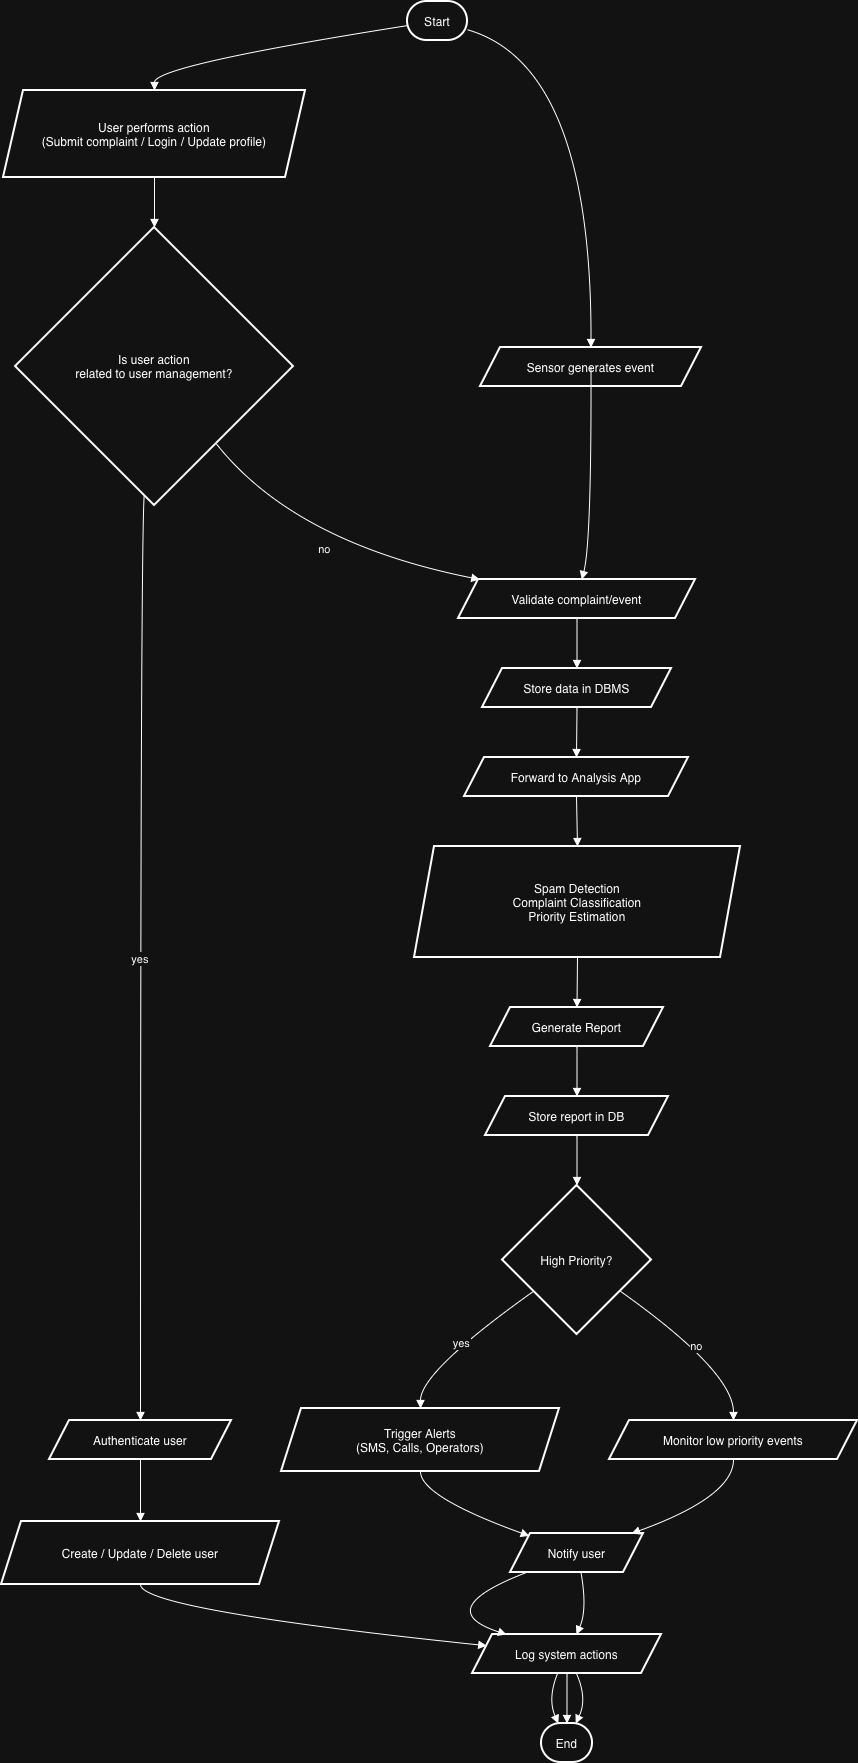

The diagram above was exported from draw.io. Its source (the exported page's mxGraphModel, read from the mxfile embedded in the PNG):
<mxGraphModel dx="946" dy="652" grid="1" gridSize="10" guides="1" tooltips="1" connect="1" arrows="1" fold="1" page="0" pageScale="1" pageWidth="1100" pageHeight="850" math="0" shadow="0">
  <root>
    <mxCell id="0" />
    <mxCell id="1" parent="0" />
    <mxCell id="sfYamr4yucAHC_Td6cnx-42" parent="1" style="rounded=1;whiteSpace=wrap;arcSize=50;strokeWidth=2;" value="Start" vertex="1">
      <mxGeometry height="39" width="60" x="426" y="20" as="geometry" />
    </mxCell>
    <mxCell id="sfYamr4yucAHC_Td6cnx-43" parent="1" style="shape=parallelogram;perimeter=parallelogramPerimeter;fixedSize=1;strokeWidth=2;whiteSpace=wrap;" value="User performs action&#10;(Submit complaint / Login / Update profile)" vertex="1">
      <mxGeometry height="87" width="302" x="22" y="109" as="geometry" />
    </mxCell>
    <mxCell id="sfYamr4yucAHC_Td6cnx-44" parent="1" style="shape=parallelogram;perimeter=parallelogramPerimeter;fixedSize=1;strokeWidth=2;whiteSpace=wrap;" value="Sensor generates event" vertex="1">
      <mxGeometry height="39" width="221" x="499" y="366" as="geometry" />
    </mxCell>
    <mxCell id="sfYamr4yucAHC_Td6cnx-45" parent="1" style="rhombus;strokeWidth=2;whiteSpace=wrap;" value="Is user action&#10;related to user management?" vertex="1">
      <mxGeometry height="278" width="278" x="34" y="246" as="geometry" />
    </mxCell>
    <mxCell id="sfYamr4yucAHC_Td6cnx-46" parent="1" style="shape=parallelogram;perimeter=parallelogramPerimeter;fixedSize=1;strokeWidth=2;whiteSpace=wrap;" value="Authenticate user" vertex="1">
      <mxGeometry height="39" width="182" x="68" y="1439" as="geometry" />
    </mxCell>
    <mxCell id="sfYamr4yucAHC_Td6cnx-47" parent="1" style="shape=parallelogram;perimeter=parallelogramPerimeter;fixedSize=1;strokeWidth=2;whiteSpace=wrap;" value="Create / Update / Delete user" vertex="1">
      <mxGeometry height="63" width="278" x="20" y="1540" as="geometry" />
    </mxCell>
    <mxCell id="sfYamr4yucAHC_Td6cnx-48" parent="1" style="shape=parallelogram;perimeter=parallelogramPerimeter;fixedSize=1;strokeWidth=2;whiteSpace=wrap;" value="Validate complaint/event" vertex="1">
      <mxGeometry height="39" width="237" x="477" y="598" as="geometry" />
    </mxCell>
    <mxCell id="sfYamr4yucAHC_Td6cnx-49" parent="1" style="shape=parallelogram;perimeter=parallelogramPerimeter;fixedSize=1;strokeWidth=2;whiteSpace=wrap;" value="Store data in DBMS" vertex="1">
      <mxGeometry height="39" width="189" x="501" y="687" as="geometry" />
    </mxCell>
    <mxCell id="sfYamr4yucAHC_Td6cnx-50" parent="1" style="shape=parallelogram;perimeter=parallelogramPerimeter;fixedSize=1;strokeWidth=2;whiteSpace=wrap;" value="Forward to Analysis App" vertex="1">
      <mxGeometry height="39" width="224" x="483" y="776" as="geometry" />
    </mxCell>
    <mxCell id="sfYamr4yucAHC_Td6cnx-51" parent="1" style="shape=parallelogram;perimeter=parallelogramPerimeter;fixedSize=1;strokeWidth=2;whiteSpace=wrap;" value="Spam Detection&#10;Complaint Classification&#10;Priority Estimation" vertex="1">
      <mxGeometry height="111" width="326" x="433" y="865" as="geometry" />
    </mxCell>
    <mxCell id="sfYamr4yucAHC_Td6cnx-52" parent="1" style="shape=parallelogram;perimeter=parallelogramPerimeter;fixedSize=1;strokeWidth=2;whiteSpace=wrap;" value="Generate Report" vertex="1">
      <mxGeometry height="39" width="173" x="509" y="1026" as="geometry" />
    </mxCell>
    <mxCell id="sfYamr4yucAHC_Td6cnx-53" parent="1" style="shape=parallelogram;perimeter=parallelogramPerimeter;fixedSize=1;strokeWidth=2;whiteSpace=wrap;" value="Store report in DB" vertex="1">
      <mxGeometry height="39" width="183" x="504" y="1115" as="geometry" />
    </mxCell>
    <mxCell id="sfYamr4yucAHC_Td6cnx-54" parent="1" style="rhombus;strokeWidth=2;whiteSpace=wrap;" value="High Priority?" vertex="1">
      <mxGeometry height="149" width="149" x="521" y="1204" as="geometry" />
    </mxCell>
    <mxCell id="sfYamr4yucAHC_Td6cnx-55" parent="1" style="shape=parallelogram;perimeter=parallelogramPerimeter;fixedSize=1;strokeWidth=2;whiteSpace=wrap;" value="Trigger Alerts&#10;(SMS, Calls, Operators)" vertex="1">
      <mxGeometry height="63" width="278" x="300" y="1427" as="geometry" />
    </mxCell>
    <mxCell id="sfYamr4yucAHC_Td6cnx-56" parent="1" style="shape=parallelogram;perimeter=parallelogramPerimeter;fixedSize=1;strokeWidth=2;whiteSpace=wrap;" value="Notify user" vertex="1">
      <mxGeometry height="39" width="133" x="529" y="1552" as="geometry" />
    </mxCell>
    <mxCell id="sfYamr4yucAHC_Td6cnx-57" parent="1" style="shape=parallelogram;perimeter=parallelogramPerimeter;fixedSize=1;strokeWidth=2;whiteSpace=wrap;" value="Monitor low priority events" vertex="1">
      <mxGeometry height="39" width="248" x="628" y="1439" as="geometry" />
    </mxCell>
    <mxCell id="sfYamr4yucAHC_Td6cnx-58" parent="1" style="shape=parallelogram;perimeter=parallelogramPerimeter;fixedSize=1;strokeWidth=2;whiteSpace=wrap;" value="Log system actions" vertex="1">
      <mxGeometry height="39" width="189" x="491" y="1653" as="geometry" />
    </mxCell>
    <mxCell id="sfYamr4yucAHC_Td6cnx-59" parent="1" style="rounded=1;whiteSpace=wrap;arcSize=50;strokeWidth=2;" value="End" vertex="1">
      <mxGeometry height="39" width="51" x="560" y="1742" as="geometry" />
    </mxCell>
    <mxCell id="sfYamr4yucAHC_Td6cnx-60" edge="1" parent="1" source="sfYamr4yucAHC_Td6cnx-42" style="curved=1;startArrow=none;endArrow=block;exitX=-0.01;exitY=0.62;entryX=0.5;entryY=0;rounded=0;" target="sfYamr4yucAHC_Td6cnx-43" value="">
      <mxGeometry relative="1" as="geometry">
        <Array as="points">
          <mxPoint x="173" y="84" />
        </Array>
      </mxGeometry>
    </mxCell>
    <mxCell id="sfYamr4yucAHC_Td6cnx-61" edge="1" parent="1" source="sfYamr4yucAHC_Td6cnx-42" style="curved=1;startArrow=none;endArrow=block;exitX=0.99;exitY=0.72;entryX=0.5;entryY=-0.01;rounded=0;" target="sfYamr4yucAHC_Td6cnx-44" value="">
      <mxGeometry relative="1" as="geometry">
        <Array as="points">
          <mxPoint x="610" y="84" />
        </Array>
      </mxGeometry>
    </mxCell>
    <mxCell id="sfYamr4yucAHC_Td6cnx-62" edge="1" parent="1" source="sfYamr4yucAHC_Td6cnx-43" style="curved=1;startArrow=none;endArrow=block;exitX=0.5;exitY=1;entryX=0.5;entryY=0;rounded=0;" target="sfYamr4yucAHC_Td6cnx-45" value="">
      <mxGeometry relative="1" as="geometry">
        <Array as="points" />
      </mxGeometry>
    </mxCell>
    <mxCell id="sfYamr4yucAHC_Td6cnx-63" edge="1" parent="1" source="sfYamr4yucAHC_Td6cnx-45" style="curved=1;startArrow=none;endArrow=block;exitX=0.46;exitY=1;entryX=0.5;entryY=0;rounded=0;" target="sfYamr4yucAHC_Td6cnx-46" value="yes">
      <mxGeometry relative="1" as="geometry">
        <Array as="points">
          <mxPoint x="159" y="561" />
        </Array>
      </mxGeometry>
    </mxCell>
    <mxCell id="sfYamr4yucAHC_Td6cnx-64" edge="1" parent="1" source="sfYamr4yucAHC_Td6cnx-46" style="curved=1;startArrow=none;endArrow=block;exitX=0.5;exitY=1;entryX=0.5;entryY=0;rounded=0;" target="sfYamr4yucAHC_Td6cnx-47" value="">
      <mxGeometry relative="1" as="geometry">
        <Array as="points" />
      </mxGeometry>
    </mxCell>
    <mxCell id="sfYamr4yucAHC_Td6cnx-65" edge="1" parent="1" source="sfYamr4yucAHC_Td6cnx-47" style="curved=1;startArrow=none;endArrow=block;exitX=0.5;exitY=1;entryX=0;entryY=0.25;rounded=0;" target="sfYamr4yucAHC_Td6cnx-58" value="">
      <mxGeometry relative="1" as="geometry">
        <Array as="points">
          <mxPoint x="159" y="1628" />
        </Array>
      </mxGeometry>
    </mxCell>
    <mxCell id="sfYamr4yucAHC_Td6cnx-66" edge="1" parent="1" source="sfYamr4yucAHC_Td6cnx-58" style="curved=1;startArrow=none;endArrow=block;exitX=0.45;exitY=1;entryX=0.33;entryY=0;rounded=0;" target="sfYamr4yucAHC_Td6cnx-59" value="">
      <mxGeometry relative="1" as="geometry">
        <Array as="points">
          <mxPoint x="566" y="1717" />
        </Array>
      </mxGeometry>
    </mxCell>
    <mxCell id="sfYamr4yucAHC_Td6cnx-67" edge="1" parent="1" source="sfYamr4yucAHC_Td6cnx-45" style="curved=1;startArrow=none;endArrow=block;exitX=0.9;exitY=1;entryX=0.09;entryY=0;rounded=0;" target="sfYamr4yucAHC_Td6cnx-48" value="no">
      <mxGeometry relative="1" as="geometry">
        <Array as="points">
          <mxPoint x="313" y="561" />
        </Array>
      </mxGeometry>
    </mxCell>
    <mxCell id="sfYamr4yucAHC_Td6cnx-68" edge="1" parent="1" source="sfYamr4yucAHC_Td6cnx-44" style="curved=1;startArrow=none;endArrow=block;exitX=0.5;exitY=0.99;entryX=0.52;entryY=0;rounded=0;" target="sfYamr4yucAHC_Td6cnx-48" value="">
      <mxGeometry relative="1" as="geometry">
        <Array as="points">
          <mxPoint x="610" y="561" />
        </Array>
      </mxGeometry>
    </mxCell>
    <mxCell id="sfYamr4yucAHC_Td6cnx-69" edge="1" parent="1" source="sfYamr4yucAHC_Td6cnx-48" style="curved=1;startArrow=none;endArrow=block;exitX=0.5;exitY=1;entryX=0.5;entryY=0;rounded=0;" target="sfYamr4yucAHC_Td6cnx-49" value="">
      <mxGeometry relative="1" as="geometry">
        <Array as="points" />
      </mxGeometry>
    </mxCell>
    <mxCell id="sfYamr4yucAHC_Td6cnx-70" edge="1" parent="1" source="sfYamr4yucAHC_Td6cnx-49" style="curved=1;startArrow=none;endArrow=block;exitX=0.5;exitY=1;entryX=0.5;entryY=0;rounded=0;" target="sfYamr4yucAHC_Td6cnx-50" value="">
      <mxGeometry relative="1" as="geometry">
        <Array as="points" />
      </mxGeometry>
    </mxCell>
    <mxCell id="sfYamr4yucAHC_Td6cnx-71" edge="1" parent="1" source="sfYamr4yucAHC_Td6cnx-50" style="curved=1;startArrow=none;endArrow=block;exitX=0.5;exitY=1;entryX=0.5;entryY=0;rounded=0;" target="sfYamr4yucAHC_Td6cnx-51" value="">
      <mxGeometry relative="1" as="geometry">
        <Array as="points" />
      </mxGeometry>
    </mxCell>
    <mxCell id="sfYamr4yucAHC_Td6cnx-72" edge="1" parent="1" source="sfYamr4yucAHC_Td6cnx-51" style="curved=1;startArrow=none;endArrow=block;exitX=0.5;exitY=1;entryX=0.5;entryY=0;rounded=0;" target="sfYamr4yucAHC_Td6cnx-52" value="">
      <mxGeometry relative="1" as="geometry">
        <Array as="points" />
      </mxGeometry>
    </mxCell>
    <mxCell id="sfYamr4yucAHC_Td6cnx-73" edge="1" parent="1" source="sfYamr4yucAHC_Td6cnx-52" style="curved=1;startArrow=none;endArrow=block;exitX=0.5;exitY=1;entryX=0.5;entryY=0;rounded=0;" target="sfYamr4yucAHC_Td6cnx-53" value="">
      <mxGeometry relative="1" as="geometry">
        <Array as="points" />
      </mxGeometry>
    </mxCell>
    <mxCell id="sfYamr4yucAHC_Td6cnx-74" edge="1" parent="1" source="sfYamr4yucAHC_Td6cnx-53" style="curved=1;startArrow=none;endArrow=block;exitX=0.5;exitY=1;entryX=0.5;entryY=0;rounded=0;" target="sfYamr4yucAHC_Td6cnx-54" value="">
      <mxGeometry relative="1" as="geometry">
        <Array as="points" />
      </mxGeometry>
    </mxCell>
    <mxCell id="sfYamr4yucAHC_Td6cnx-75" edge="1" parent="1" source="sfYamr4yucAHC_Td6cnx-54" style="curved=1;startArrow=none;endArrow=block;exitX=0;exitY=0.86;entryX=0.5;entryY=0;rounded=0;" target="sfYamr4yucAHC_Td6cnx-55" value="yes">
      <mxGeometry relative="1" as="geometry">
        <Array as="points">
          <mxPoint x="439" y="1390" />
        </Array>
      </mxGeometry>
    </mxCell>
    <mxCell id="sfYamr4yucAHC_Td6cnx-76" edge="1" parent="1" source="sfYamr4yucAHC_Td6cnx-55" style="curved=1;startArrow=none;endArrow=block;exitX=0.5;exitY=1;entryX=0.09;entryY=0;rounded=0;" target="sfYamr4yucAHC_Td6cnx-56" value="">
      <mxGeometry relative="1" as="geometry">
        <Array as="points">
          <mxPoint x="439" y="1515" />
        </Array>
      </mxGeometry>
    </mxCell>
    <mxCell id="sfYamr4yucAHC_Td6cnx-77" edge="1" parent="1" source="sfYamr4yucAHC_Td6cnx-56" style="curved=1;startArrow=none;endArrow=block;exitX=0.12;exitY=1;entryX=0.18;entryY=0;rounded=0;" target="sfYamr4yucAHC_Td6cnx-58" value="">
      <mxGeometry relative="1" as="geometry">
        <Array as="points">
          <mxPoint x="449" y="1628" />
        </Array>
      </mxGeometry>
    </mxCell>
    <mxCell id="sfYamr4yucAHC_Td6cnx-78" edge="1" parent="1" source="sfYamr4yucAHC_Td6cnx-58" style="curved=1;startArrow=none;endArrow=block;exitX=0.5;exitY=1;entryX=0.5;entryY=0;rounded=0;" target="sfYamr4yucAHC_Td6cnx-59" value="">
      <mxGeometry relative="1" as="geometry">
        <Array as="points" />
      </mxGeometry>
    </mxCell>
    <mxCell id="sfYamr4yucAHC_Td6cnx-79" edge="1" parent="1" source="sfYamr4yucAHC_Td6cnx-54" style="curved=1;startArrow=none;endArrow=block;exitX=1;exitY=0.86;entryX=0.5;entryY=0;rounded=0;" target="sfYamr4yucAHC_Td6cnx-57" value="no">
      <mxGeometry relative="1" as="geometry">
        <Array as="points">
          <mxPoint x="752" y="1390" />
        </Array>
      </mxGeometry>
    </mxCell>
    <mxCell id="sfYamr4yucAHC_Td6cnx-80" edge="1" parent="1" source="sfYamr4yucAHC_Td6cnx-57" style="curved=1;startArrow=none;endArrow=block;exitX=0.5;exitY=1;entryX=0.91;entryY=0;rounded=0;" target="sfYamr4yucAHC_Td6cnx-56" value="">
      <mxGeometry relative="1" as="geometry">
        <Array as="points">
          <mxPoint x="752" y="1515" />
        </Array>
      </mxGeometry>
    </mxCell>
    <mxCell id="sfYamr4yucAHC_Td6cnx-81" edge="1" parent="1" source="sfYamr4yucAHC_Td6cnx-56" style="curved=1;startArrow=none;endArrow=block;exitX=0.53;exitY=1;entryX=0.55;entryY=0;rounded=0;" target="sfYamr4yucAHC_Td6cnx-58" value="">
      <mxGeometry relative="1" as="geometry">
        <Array as="points">
          <mxPoint x="606" y="1628" />
        </Array>
      </mxGeometry>
    </mxCell>
    <mxCell id="sfYamr4yucAHC_Td6cnx-82" edge="1" parent="1" source="sfYamr4yucAHC_Td6cnx-58" style="curved=1;startArrow=none;endArrow=block;exitX=0.55;exitY=1;entryX=0.67;entryY=0;rounded=0;" target="sfYamr4yucAHC_Td6cnx-59" value="">
      <mxGeometry relative="1" as="geometry">
        <Array as="points">
          <mxPoint x="606" y="1717" />
        </Array>
      </mxGeometry>
    </mxCell>
  </root>
</mxGraphModel>